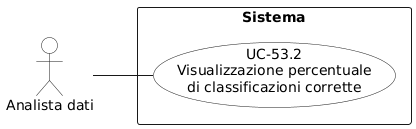

The diagram above was rendered by PlantUML. Its source (embedded in the PNG):
@startuml
left to right direction
skinparam packageStyle rectangle
skinparam usecaseBackgroundColor White
skinparam actorBackgroundColor White

actor "Analista dati" as analista

rectangle "Sistema" {
  usecase "UC-53.2\nVisualizzazione percentuale\ndi classificazioni corrette" as uc53_2
}

analista -- uc53_2
@enduml